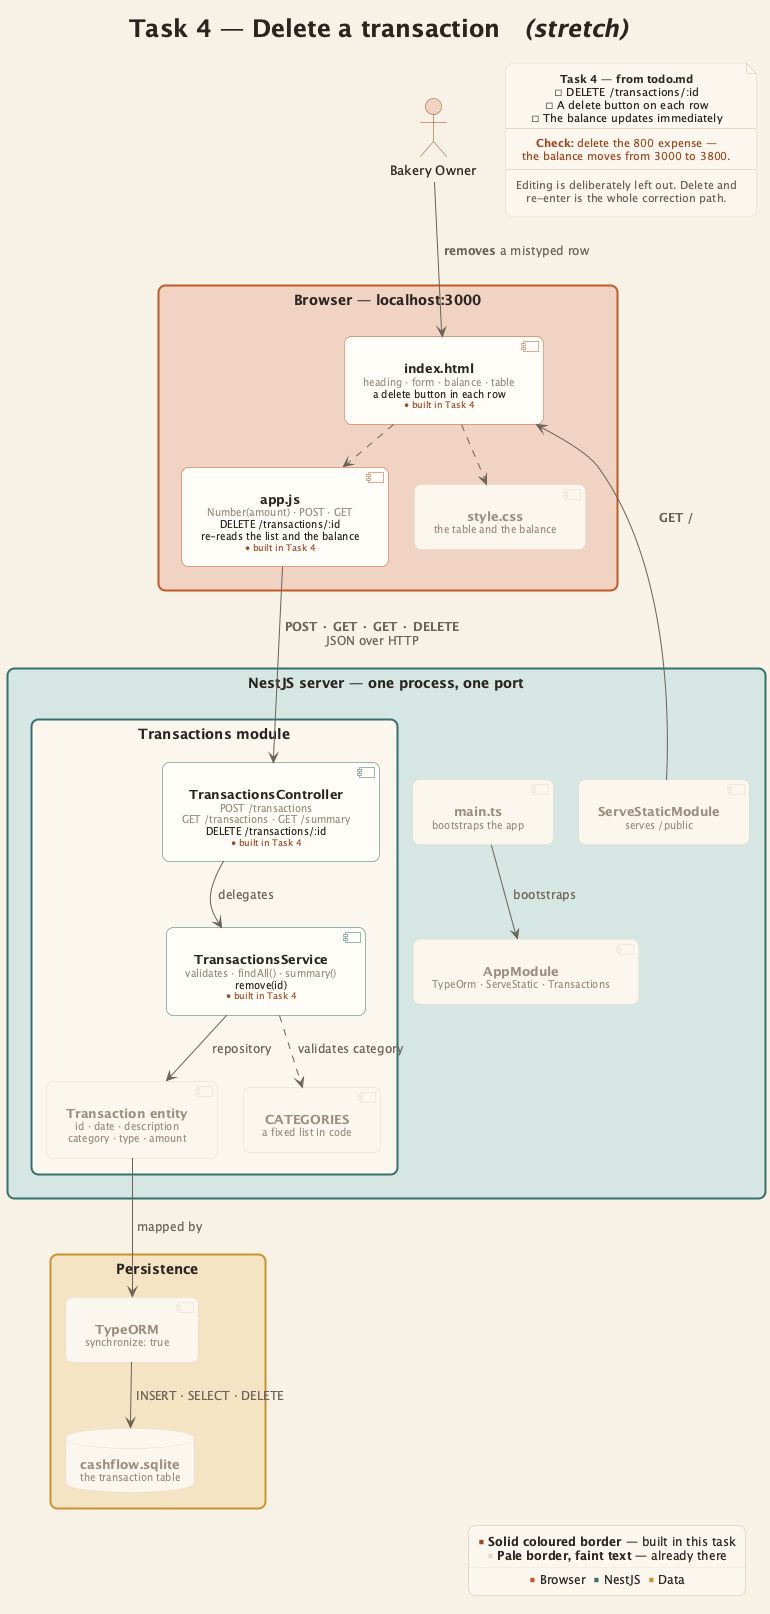

The diagram above was rendered by PlantUML. Its source (embedded in the PNG):
@startuml step-4-delete
' Task 4 — Delete a transaction (stretch)
!include _theme.iuml

title Task 4 — Delete a transaction   //(stretch)//

actor "Bakery Owner" as owner

rectangle "**Browser** — localhost:3000" as browser #back:$terraSoft;line:$terracotta {
  component "$title("index.html")\n$old("heading · form · balance · table")\n$add("a delete button in each row")\n$badge("4")" as html #back:$white;line:$terracotta
  component "$title("app.js")\n$old("Number(amount) · POST · GET")\n$add("DELETE /transactions/:id")\n$add("re-reads the list and the balance")\n$badge("4")" as appjs #back:$white;line:$terracotta
  component "$titleOld("style.css")\n$old("the table and the balance")" as css #back:$paperAlt;line:$line
}

rectangle "**NestJS server** — one process, one port" as server #back:$tealSoft;line:$teal {
  component "$titleOld("main.ts")\n$old("bootstraps the app")" as main #back:$paperAlt;line:$line
  component "$titleOld("AppModule")\n$old("TypeOrm · ServeStatic · Transactions")" as app #back:$paperAlt;line:$line
  component "$titleOld("ServeStaticModule")\n$old("serves /public")" as static #back:$paperAlt;line:$line

  rectangle "Transactions module" as txmod #back:$paperAlt;line:$teal {
    component "$title("TransactionsController")\n$old("POST /transactions")\n$old("GET /transactions · GET /summary")\n$add("DELETE /transactions/:id")\n$badge("4")" as ctrl #back:$white;line:$teal
    component "$title("TransactionsService")\n$old("validates · findAll() · summary()")\n$add("remove(id)")\n$badge("4")" as svc #back:$white;line:$teal
    component "$titleOld("Transaction entity")\n$old("id · date · description")\n$old("category · type · amount")" as entity #back:$paperAlt;line:$line
    component "$titleOld("CATEGORIES")\n$old("a fixed list in code")" as cats #back:$paperAlt;line:$line
  }
}

rectangle "**Persistence**" as data #back:$goldSoft;line:$gold {
  component "$titleOld("TypeORM")\n$old("synchronize: true")" as orm #back:$paperAlt;line:$line
  database "$titleOld("cashflow.sqlite")\n$old("the transaction table")" as db #back:$paperAlt;line:$line
}

owner --> html : **removes** a mistyped row
html ..> appjs
html ..> css
html <-- static : **GET /**
main --> app : bootstraps
appjs --> ctrl : **POST · GET · GET · DELETE**\nJSON over HTTP
ctrl --> svc : delegates
svc ..> cats : validates category
svc --> entity : repository
entity --> orm : mapped by
orm --> db : INSERT · SELECT · DELETE

note as todo #$paperAlt
  <b>Task 4 — from todo.md</b>
  ☐ DELETE /transactions/:id
  ☐ A delete button on each row
  ☐ The balance updates immediately
  --
  <color:#$terraDeep><b>Check:</b> delete the 800 expense —</color>
  <color:#$terraDeep>the balance moves from 3000 to 3800.</color>
  --
  <color:#$inkSoft>Editing is deliberately left out. Delete and</color>
  <color:#$inkSoft>re-enter is the whole correction path.</color>
end note

todo -[hidden]down- browser

$howToRead()

@enduml